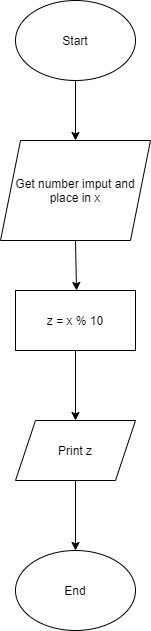

The diagram above was exported from draw.io. Its source (the exported page's mxGraphModel, read from the mxfile embedded in the PNG):
<mxGraphModel dx="700" dy="792" grid="1" gridSize="10" guides="1" tooltips="1" connect="1" arrows="1" fold="1" page="1" pageScale="1" pageWidth="850" pageHeight="1100" math="0" shadow="0">
  <root>
    <mxCell id="0" />
    <mxCell id="1" parent="0" />
    <mxCell id="O-xyZgXzp7lQk3fev7vc-1" value="Start" style="ellipse;whiteSpace=wrap;html=1;" vertex="1" parent="1">
      <mxGeometry x="260" y="70" width="120" height="80" as="geometry" />
    </mxCell>
    <mxCell id="O-xyZgXzp7lQk3fev7vc-2" value="Get number imput and place in x" style="shape=parallelogram;perimeter=parallelogramPerimeter;whiteSpace=wrap;html=1;fixedSize=1;" vertex="1" parent="1">
      <mxGeometry x="245" y="210" width="150" height="100" as="geometry" />
    </mxCell>
    <mxCell id="O-xyZgXzp7lQk3fev7vc-3" value="" style="endArrow=classic;html=1;exitX=0.5;exitY=1;exitDx=0;exitDy=0;entryX=0.5;entryY=0;entryDx=0;entryDy=0;" edge="1" parent="1" source="O-xyZgXzp7lQk3fev7vc-1" target="O-xyZgXzp7lQk3fev7vc-2">
      <mxGeometry width="50" height="50" relative="1" as="geometry">
        <mxPoint x="300" y="200" as="sourcePoint" />
        <mxPoint x="350" y="150" as="targetPoint" />
      </mxGeometry>
    </mxCell>
    <mxCell id="O-xyZgXzp7lQk3fev7vc-5" value="" style="endArrow=classic;html=1;exitX=0.5;exitY=1;exitDx=0;exitDy=0;" edge="1" parent="1" source="O-xyZgXzp7lQk3fev7vc-2">
      <mxGeometry width="50" height="50" relative="1" as="geometry">
        <mxPoint x="330" y="400" as="sourcePoint" />
        <mxPoint x="321" y="360" as="targetPoint" />
      </mxGeometry>
    </mxCell>
    <mxCell id="O-xyZgXzp7lQk3fev7vc-7" value="z = x % 10" style="rounded=0;whiteSpace=wrap;html=1;" vertex="1" parent="1">
      <mxGeometry x="260" y="360" width="120" height="60" as="geometry" />
    </mxCell>
    <mxCell id="O-xyZgXzp7lQk3fev7vc-9" value="" style="endArrow=classic;html=1;exitX=0.5;exitY=1;exitDx=0;exitDy=0;" edge="1" parent="1" source="O-xyZgXzp7lQk3fev7vc-7">
      <mxGeometry width="50" height="50" relative="1" as="geometry">
        <mxPoint x="330" y="420" as="sourcePoint" />
        <mxPoint x="320" y="490" as="targetPoint" />
      </mxGeometry>
    </mxCell>
    <mxCell id="O-xyZgXzp7lQk3fev7vc-10" value="End" style="ellipse;whiteSpace=wrap;html=1;" vertex="1" parent="1">
      <mxGeometry x="260" y="620" width="120" height="80" as="geometry" />
    </mxCell>
    <mxCell id="O-xyZgXzp7lQk3fev7vc-11" value="" style="endArrow=classic;html=1;exitX=0.5;exitY=1;exitDx=0;exitDy=0;" edge="1" parent="1" target="O-xyZgXzp7lQk3fev7vc-10">
      <mxGeometry width="50" height="50" relative="1" as="geometry">
        <mxPoint x="320" y="550" as="sourcePoint" />
        <mxPoint x="380" y="670" as="targetPoint" />
      </mxGeometry>
    </mxCell>
    <mxCell id="O-xyZgXzp7lQk3fev7vc-12" value="Print z" style="shape=parallelogram;perimeter=parallelogramPerimeter;whiteSpace=wrap;html=1;fixedSize=1;" vertex="1" parent="1">
      <mxGeometry x="260" y="490" width="120" height="60" as="geometry" />
    </mxCell>
  </root>
</mxGraphModel>